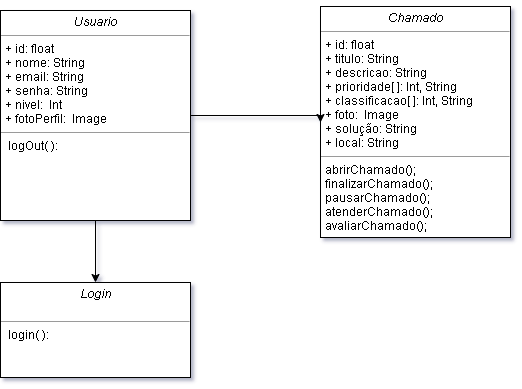

The diagram above was exported from draw.io. Its source (the exported page's mxGraphModel, read from the mxfile embedded in the PNG):
<mxGraphModel dx="224" dy="1549" grid="1" gridSize="10" guides="1" tooltips="1" connect="1" arrows="1" fold="1" page="1" pageScale="1" pageWidth="850" pageHeight="1100" background="#ffffff" math="0" shadow="0">
  <root>
    <mxCell id="0" />
    <mxCell id="1" parent="0" />
    <mxCell id="2" value="&lt;span style=&quot;font-family: &amp;#34;helvetica&amp;#34; , &amp;#34;arial&amp;#34; , sans-serif ; font-size: 0px&quot;&gt;%3CmxGraphModel%3E%3Croot%3E%3CmxCell%20id%3D%220%22%2F%3E%3CmxCell%20id%3D%221%22%20parent%3D%220%22%2F%3E%3CmxCell%20id%3D%222%22%20value%3D%22%26lt%3Bp%20style%3D%26quot%3Bmargin%3A0px%3Bmargin-top%3A4px%3Btext-align%3Acenter%3B%26quot%3B%26gt%3B%26lt%3Bi%26gt%3B%26amp%3Blt%3B%26amp%3Blt%3BInterface%26amp%3Bgt%3B%26amp%3Bgt%3B%26lt%3B%2Fi%26gt%3B%26lt%3Bbr%2F%26gt%3B%26lt%3Bb%26gt%3BInterface%26lt%3B%2Fb%26gt%3B%26lt%3B%2Fp%26gt%3B%26lt%3Bhr%20size%3D%26quot%3B1%26quot%3B%2F%26gt%3B%26lt%3Bp%20style%3D%26quot%3Bmargin%3A0px%3Bmargin-left%3A4px%3B%26quot%3B%26gt%3B%2B%20field1%3A%20Type%26lt%3Bbr%2F%26gt%3B%2B%20field2%3A%20Type%26lt%3B%2Fp%26gt%3B%26lt%3Bhr%20size%3D%26quot%3B1%26quot%3B%2F%26gt%3B%26lt%3Bp%20style%3D%26quot%3Bmargin%3A0px%3Bmargin-left%3A4px%3B%26quot%3B%26gt%3B%2B%20method1(Type)%3A%20Type%26lt%3Bbr%2F%26gt%3B%2B%20method2(Type%2C%20Type)%3A%20Type%26lt%3B%2Fp%26gt%3B%22%20style%3D%22verticalAlign%3Dtop%3Balign%3Dleft%3Boverflow%3Dfill%3BfontSize%3D12%3BfontFamily%3DHelvetica%3Bhtml%3D1%3Brounded%3D0%3Bshadow%3D0%3Bcomic%3D0%3BlabelBackgroundColor%3Dnone%3BstrokeColor%3D%23000000%3BstrokeWidth%3D1%3BfillColor%3D%23ffffff%3B%22%20vertex%3D%221%22%20parent%3D%221%22%3E%3CmxGeometry%20x%3D%221200%22%20y%3D%22246%22%20width%3D%22190%22%20height%3D%22140%22%20as%3D%22geometry%22%2F%3E%3C%2FmxCell%3E%3C%2Froot%3E%3C%2FmxGraphModel%3E&lt;/span&gt;" style="text;html=1;resizable=0;points=[];autosize=1;align=left;verticalAlign=top;spacingTop=-4;" vertex="1" parent="1">
      <mxGeometry x="1220" y="-937" width="20" height="20" as="geometry" />
    </mxCell>
    <mxCell id="3" value="&lt;p style=&quot;margin: 0px ; margin-top: 4px ; text-align: center&quot;&gt;&lt;i&gt;Chamado&lt;/i&gt;&lt;/p&gt;&lt;hr size=&quot;1&quot;&gt;&lt;p style=&quot;margin: 0px ; margin-left: 4px&quot;&gt;+ id: float&lt;br&gt;+ titulo: String&lt;/p&gt;&lt;p style=&quot;margin: 0px ; margin-left: 4px&quot;&gt;+ descricao: String&lt;/p&gt;&lt;p style=&quot;margin: 0px ; margin-left: 4px&quot;&gt;+ prioridade[ ]: Int, String&lt;/p&gt;&lt;p style=&quot;margin: 0px ; margin-left: 4px&quot;&gt;+ classificacao[ ]: Int, String&amp;nbsp;&lt;/p&gt;&lt;p style=&quot;margin: 0px ; margin-left: 4px&quot;&gt;+ foto:&amp;nbsp; Image&lt;/p&gt;&lt;p style=&quot;margin: 0px ; margin-left: 4px&quot;&gt;+ solução: String&lt;/p&gt;&lt;p style=&quot;margin: 0px ; margin-left: 4px&quot;&gt;+ local: String&lt;/p&gt;&lt;hr size=&quot;1&quot;&gt;&lt;p style=&quot;margin: 0px ; margin-left: 4px&quot;&gt;abrirChamado();&lt;/p&gt;&lt;p style=&quot;margin: 0px ; margin-left: 4px&quot;&gt;finalizarChamado();&lt;/p&gt;&lt;p style=&quot;margin: 0px ; margin-left: 4px&quot;&gt;pausarChamado();&lt;/p&gt;&lt;p style=&quot;margin: 0px ; margin-left: 4px&quot;&gt;atenderChamado();&lt;/p&gt;&lt;p style=&quot;margin: 0px ; margin-left: 4px&quot;&gt;avaliarChamado();&lt;/p&gt;&lt;p style=&quot;margin: 0px ; margin-left: 4px&quot;&gt;&lt;br&gt;&lt;/p&gt;&lt;p style=&quot;margin: 0px ; margin-left: 4px&quot;&gt;&lt;br&gt;&lt;/p&gt;&lt;p style=&quot;margin: 0px ; margin-left: 4px&quot;&gt;&lt;br&gt;&lt;/p&gt;" style="verticalAlign=top;align=left;overflow=fill;fontSize=12;fontFamily=Helvetica;html=1;rounded=0;shadow=0;comic=0;labelBackgroundColor=none;strokeColor=#000000;strokeWidth=1;fillColor=#ffffff;" vertex="1" parent="1">
      <mxGeometry x="1260" y="-931" width="190" height="231" as="geometry" />
    </mxCell>
    <mxCell id="4" style="edgeStyle=orthogonalEdgeStyle;rounded=0;orthogonalLoop=1;jettySize=auto;html=1;entryX=0;entryY=0.5;entryDx=0;entryDy=0;" edge="1" source="6" target="3" parent="1">
      <mxGeometry relative="1" as="geometry">
        <Array as="points">
          <mxPoint x="1260" y="-822" />
        </Array>
      </mxGeometry>
    </mxCell>
    <mxCell id="5" style="edgeStyle=orthogonalEdgeStyle;rounded=0;orthogonalLoop=1;jettySize=auto;html=1;entryX=0.5;entryY=0;entryDx=0;entryDy=0;" edge="1" source="6" target="7" parent="1">
      <mxGeometry relative="1" as="geometry" />
    </mxCell>
    <mxCell id="6" value="&lt;p style=&quot;margin: 0px ; margin-top: 4px ; text-align: center&quot;&gt;&lt;i&gt;Usuario&lt;/i&gt;&lt;/p&gt;&lt;hr size=&quot;1&quot;&gt;&lt;p style=&quot;margin: 0px ; margin-left: 4px&quot;&gt;+ id: float&lt;br&gt;+ nome: String&lt;/p&gt;&lt;p style=&quot;margin: 0px ; margin-left: 4px&quot;&gt;+ email: String&lt;/p&gt;&lt;p style=&quot;margin: 0px ; margin-left: 4px&quot;&gt;+ senha: String&lt;/p&gt;&lt;p style=&quot;margin: 0px ; margin-left: 4px&quot;&gt;+ nivel:&amp;nbsp; Int&lt;/p&gt;&lt;p style=&quot;margin: 0px ; margin-left: 4px&quot;&gt;+ fotoPerfil:&amp;nbsp; Image&lt;/p&gt;&lt;hr size=&quot;1&quot;&gt;&lt;p style=&quot;margin: 0px ; margin-left: 4px&quot;&gt;&amp;nbsp;logOut( ):&lt;/p&gt;&lt;p style=&quot;margin: 0px ; margin-left: 4px&quot;&gt;&lt;br&gt;&lt;/p&gt;" style="verticalAlign=top;align=left;overflow=fill;fontSize=12;fontFamily=Helvetica;html=1;rounded=0;shadow=0;comic=0;labelBackgroundColor=none;strokeColor=#000000;strokeWidth=1;fillColor=#ffffff;" vertex="1" parent="1">
      <mxGeometry x="940" y="-927" width="190" height="210" as="geometry" />
    </mxCell>
    <mxCell id="7" value="&lt;p style=&quot;margin: 0px ; margin-top: 4px ; text-align: center&quot;&gt;&lt;i&gt;Login&lt;/i&gt;&lt;/p&gt;&lt;p style=&quot;margin: 0px ; margin-left: 4px&quot;&gt;&lt;br&gt;&lt;/p&gt;&lt;hr size=&quot;1&quot;&gt;&lt;p style=&quot;margin: 0px ; margin-left: 4px&quot;&gt;&amp;nbsp;login( ):&lt;/p&gt;&lt;p style=&quot;margin: 0px ; margin-left: 4px&quot;&gt;&lt;br&gt;&lt;/p&gt;" style="verticalAlign=top;align=left;overflow=fill;fontSize=12;fontFamily=Helvetica;html=1;rounded=0;shadow=0;comic=0;labelBackgroundColor=none;strokeColor=#000000;strokeWidth=1;fillColor=#ffffff;" vertex="1" parent="1">
      <mxGeometry x="940" y="-655" width="190" height="95" as="geometry" />
    </mxCell>
  </root>
</mxGraphModel>